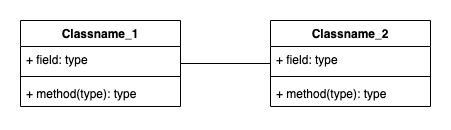

The diagram above was exported from draw.io. Its source (the exported page's mxGraphModel, read from the mxfile embedded in the PNG):
<mxGraphModel dx="-220" dy="684" grid="1" gridSize="10" guides="1" tooltips="1" connect="1" arrows="1" fold="1" page="1" pageScale="1" pageWidth="980" pageHeight="690" math="0" shadow="0">
  <root>
    <mxCell id="0" />
    <mxCell id="1" parent="0" />
    <mxCell id="oIDuqOwHQZYpyNwBR6vt-1" value="Classname_2" style="swimlane;fontStyle=1;align=center;verticalAlign=top;childLayout=stackLayout;horizontal=1;startSize=26;horizontalStack=0;resizeParent=1;resizeParentMax=0;resizeLast=0;collapsible=1;marginBottom=0;" parent="1" vertex="1">
      <mxGeometry x="1515" y="302" width="160" height="86" as="geometry" />
    </mxCell>
    <mxCell id="oIDuqOwHQZYpyNwBR6vt-2" value="+ field: type" style="text;strokeColor=none;fillColor=none;align=left;verticalAlign=top;spacingLeft=4;spacingRight=4;overflow=hidden;rotatable=0;points=[[0,0.5],[1,0.5]];portConstraint=eastwest;" parent="oIDuqOwHQZYpyNwBR6vt-1" vertex="1">
      <mxGeometry y="26" width="160" height="26" as="geometry" />
    </mxCell>
    <mxCell id="oIDuqOwHQZYpyNwBR6vt-3" value="" style="line;strokeWidth=1;fillColor=none;align=left;verticalAlign=middle;spacingTop=-1;spacingLeft=3;spacingRight=3;rotatable=0;labelPosition=right;points=[];portConstraint=eastwest;strokeColor=inherit;" parent="oIDuqOwHQZYpyNwBR6vt-1" vertex="1">
      <mxGeometry y="52" width="160" height="8" as="geometry" />
    </mxCell>
    <mxCell id="oIDuqOwHQZYpyNwBR6vt-4" value="+ method(type): type" style="text;strokeColor=none;fillColor=none;align=left;verticalAlign=top;spacingLeft=4;spacingRight=4;overflow=hidden;rotatable=0;points=[[0,0.5],[1,0.5]];portConstraint=eastwest;" parent="oIDuqOwHQZYpyNwBR6vt-1" vertex="1">
      <mxGeometry y="60" width="160" height="26" as="geometry" />
    </mxCell>
    <mxCell id="oIDuqOwHQZYpyNwBR6vt-5" value="Classname_1" style="swimlane;fontStyle=1;align=center;verticalAlign=top;childLayout=stackLayout;horizontal=1;startSize=26;horizontalStack=0;resizeParent=1;resizeParentMax=0;resizeLast=0;collapsible=1;marginBottom=0;" parent="1" vertex="1">
      <mxGeometry x="1265" y="302" width="160" height="86" as="geometry" />
    </mxCell>
    <mxCell id="oIDuqOwHQZYpyNwBR6vt-6" value="+ field: type" style="text;strokeColor=none;fillColor=none;align=left;verticalAlign=top;spacingLeft=4;spacingRight=4;overflow=hidden;rotatable=0;points=[[0,0.5],[1,0.5]];portConstraint=eastwest;" parent="oIDuqOwHQZYpyNwBR6vt-5" vertex="1">
      <mxGeometry y="26" width="160" height="26" as="geometry" />
    </mxCell>
    <mxCell id="oIDuqOwHQZYpyNwBR6vt-7" value="" style="line;strokeWidth=1;fillColor=none;align=left;verticalAlign=middle;spacingTop=-1;spacingLeft=3;spacingRight=3;rotatable=0;labelPosition=right;points=[];portConstraint=eastwest;strokeColor=inherit;" parent="oIDuqOwHQZYpyNwBR6vt-5" vertex="1">
      <mxGeometry y="52" width="160" height="8" as="geometry" />
    </mxCell>
    <mxCell id="oIDuqOwHQZYpyNwBR6vt-8" value="+ method(type): type" style="text;strokeColor=none;fillColor=none;align=left;verticalAlign=top;spacingLeft=4;spacingRight=4;overflow=hidden;rotatable=0;points=[[0,0.5],[1,0.5]];portConstraint=eastwest;" parent="oIDuqOwHQZYpyNwBR6vt-5" vertex="1">
      <mxGeometry y="60" width="160" height="26" as="geometry" />
    </mxCell>
    <mxCell id="oIDuqOwHQZYpyNwBR6vt-9" style="edgeStyle=orthogonalEdgeStyle;rounded=0;orthogonalLoop=1;jettySize=auto;html=1;endSize=10;startSize=10;endArrow=none;endFill=0;" parent="1" source="oIDuqOwHQZYpyNwBR6vt-5" target="oIDuqOwHQZYpyNwBR6vt-1" edge="1">
      <mxGeometry relative="1" as="geometry" />
    </mxCell>
  </root>
</mxGraphModel>